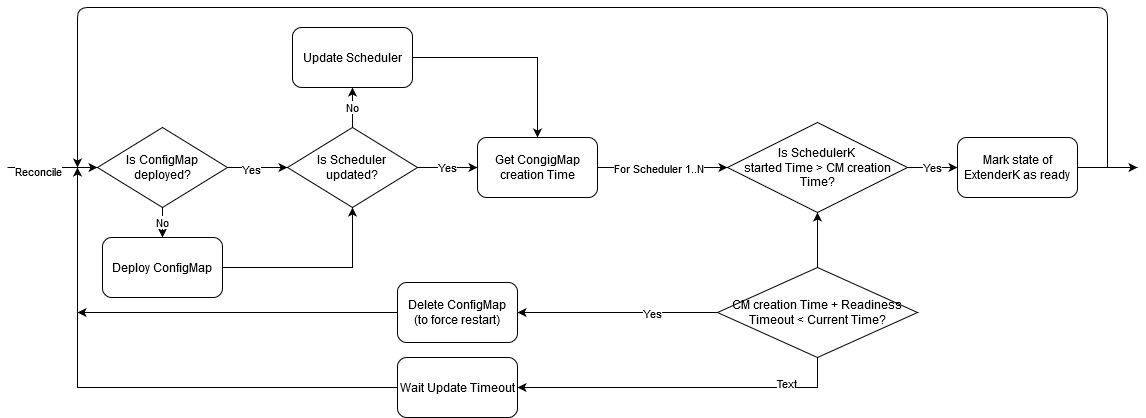

The diagram above was exported from draw.io. Its source (the exported page's mxGraphModel, read from the mxfile embedded in the PNG):
<mxGraphModel dx="1424" dy="792" grid="1" gridSize="10" guides="1" tooltips="1" connect="1" arrows="1" fold="1" page="1" pageScale="1" pageWidth="850" pageHeight="1100" math="0" shadow="0">
  <root>
    <mxCell id="0" />
    <mxCell id="1" parent="0" />
    <mxCell id="UJwzBm_b8MIjjee6QLEY-10" value="&lt;div&gt;No&lt;/div&gt;" style="edgeStyle=orthogonalEdgeStyle;rounded=0;orthogonalLoop=1;jettySize=auto;html=1;exitX=0.5;exitY=1;exitDx=0;exitDy=0;entryX=0.5;entryY=0;entryDx=0;entryDy=0;" edge="1" parent="1" source="a5DvzhvOC9qoDRvQX3gD-6" target="UJwzBm_b8MIjjee6QLEY-9">
      <mxGeometry relative="1" as="geometry" />
    </mxCell>
    <mxCell id="a5DvzhvOC9qoDRvQX3gD-6" value="Is ConfigMap deployed?" style="rhombus;whiteSpace=wrap;html=1;" parent="1" vertex="1">
      <mxGeometry x="140" y="320" width="130" height="80" as="geometry" />
    </mxCell>
    <mxCell id="a5DvzhvOC9qoDRvQX3gD-17" value="" style="endArrow=classic;html=1;entryX=0;entryY=0.5;entryDx=0;entryDy=0;" parent="1" target="a5DvzhvOC9qoDRvQX3gD-6" edge="1">
      <mxGeometry width="50" height="50" relative="1" as="geometry">
        <mxPoint x="50" y="360" as="sourcePoint" />
        <mxPoint x="180" y="360" as="targetPoint" />
        <Array as="points" />
      </mxGeometry>
    </mxCell>
    <mxCell id="a5DvzhvOC9qoDRvQX3gD-18" value="Reconcile" style="edgeLabel;html=1;align=center;verticalAlign=middle;resizable=0;points=[];" parent="a5DvzhvOC9qoDRvQX3gD-17" vertex="1" connectable="0">
      <mxGeometry x="-0.3385" y="-3" relative="1" as="geometry">
        <mxPoint as="offset" />
      </mxGeometry>
    </mxCell>
    <mxCell id="UJwzBm_b8MIjjee6QLEY-16" value="Yes" style="edgeStyle=orthogonalEdgeStyle;rounded=0;orthogonalLoop=1;jettySize=auto;html=1;exitX=1;exitY=0.5;exitDx=0;exitDy=0;" edge="1" parent="1" source="UJwzBm_b8MIjjee6QLEY-2" target="UJwzBm_b8MIjjee6QLEY-15">
      <mxGeometry relative="1" as="geometry" />
    </mxCell>
    <mxCell id="UJwzBm_b8MIjjee6QLEY-2" value="&lt;div&gt;Is Scheduler &lt;br&gt;&lt;/div&gt;&lt;div&gt;updated?&lt;/div&gt;" style="rhombus;whiteSpace=wrap;html=1;" vertex="1" parent="1">
      <mxGeometry x="330" y="320" width="130" height="80" as="geometry" />
    </mxCell>
    <mxCell id="UJwzBm_b8MIjjee6QLEY-5" value="" style="endArrow=classic;html=1;exitX=1;exitY=0.5;exitDx=0;exitDy=0;entryX=0;entryY=0.5;entryDx=0;entryDy=0;" edge="1" parent="1" source="a5DvzhvOC9qoDRvQX3gD-6" target="UJwzBm_b8MIjjee6QLEY-2">
      <mxGeometry width="50" height="50" relative="1" as="geometry">
        <mxPoint x="400" y="430" as="sourcePoint" />
        <mxPoint x="450" y="380" as="targetPoint" />
      </mxGeometry>
    </mxCell>
    <mxCell id="UJwzBm_b8MIjjee6QLEY-6" value="Yes" style="edgeLabel;html=1;align=center;verticalAlign=middle;resizable=0;points=[];" vertex="1" connectable="0" parent="UJwzBm_b8MIjjee6QLEY-5">
      <mxGeometry x="-0.2222" y="-1" relative="1" as="geometry">
        <mxPoint as="offset" />
      </mxGeometry>
    </mxCell>
    <mxCell id="UJwzBm_b8MIjjee6QLEY-20" value="Yes" style="edgeStyle=orthogonalEdgeStyle;rounded=0;orthogonalLoop=1;jettySize=auto;html=1;exitX=1;exitY=0.5;exitDx=0;exitDy=0;entryX=0;entryY=0.5;entryDx=0;entryDy=0;" edge="1" parent="1" source="UJwzBm_b8MIjjee6QLEY-8" target="UJwzBm_b8MIjjee6QLEY-19">
      <mxGeometry relative="1" as="geometry" />
    </mxCell>
    <mxCell id="UJwzBm_b8MIjjee6QLEY-27" style="edgeStyle=orthogonalEdgeStyle;rounded=0;orthogonalLoop=1;jettySize=auto;html=1;exitX=0.5;exitY=1;exitDx=0;exitDy=0;entryX=1;entryY=0.5;entryDx=0;entryDy=0;" edge="1" parent="1" source="UJwzBm_b8MIjjee6QLEY-29" target="UJwzBm_b8MIjjee6QLEY-25">
      <mxGeometry relative="1" as="geometry" />
    </mxCell>
    <mxCell id="UJwzBm_b8MIjjee6QLEY-35" value="Text" style="edgeLabel;html=1;align=center;verticalAlign=middle;resizable=0;points=[];" vertex="1" connectable="0" parent="UJwzBm_b8MIjjee6QLEY-27">
      <mxGeometry x="-0.6242" y="-5" relative="1" as="geometry">
        <mxPoint as="offset" />
      </mxGeometry>
    </mxCell>
    <mxCell id="UJwzBm_b8MIjjee6QLEY-8" value="&lt;div&gt;Is SchedulerK &lt;br&gt;&lt;/div&gt;&lt;div&gt;started Time &amp;gt; CM creation Time?&lt;/div&gt;" style="rhombus;whiteSpace=wrap;html=1;" vertex="1" parent="1">
      <mxGeometry x="770" y="315" width="180" height="90" as="geometry" />
    </mxCell>
    <mxCell id="UJwzBm_b8MIjjee6QLEY-12" style="edgeStyle=orthogonalEdgeStyle;rounded=0;orthogonalLoop=1;jettySize=auto;html=1;exitX=1;exitY=0.5;exitDx=0;exitDy=0;entryX=0.5;entryY=1;entryDx=0;entryDy=0;" edge="1" parent="1" source="UJwzBm_b8MIjjee6QLEY-9" target="UJwzBm_b8MIjjee6QLEY-2">
      <mxGeometry relative="1" as="geometry" />
    </mxCell>
    <mxCell id="UJwzBm_b8MIjjee6QLEY-9" value="Deploy ConfigMap" style="rounded=1;whiteSpace=wrap;html=1;" vertex="1" parent="1">
      <mxGeometry x="145" y="430" width="120" height="60" as="geometry" />
    </mxCell>
    <mxCell id="UJwzBm_b8MIjjee6QLEY-18" style="edgeStyle=orthogonalEdgeStyle;rounded=0;orthogonalLoop=1;jettySize=auto;html=1;exitX=1;exitY=0.5;exitDx=0;exitDy=0;entryX=0.5;entryY=0;entryDx=0;entryDy=0;" edge="1" parent="1" source="UJwzBm_b8MIjjee6QLEY-13" target="UJwzBm_b8MIjjee6QLEY-15">
      <mxGeometry relative="1" as="geometry" />
    </mxCell>
    <mxCell id="UJwzBm_b8MIjjee6QLEY-13" value="Update Scheduler" style="rounded=1;whiteSpace=wrap;html=1;" vertex="1" parent="1">
      <mxGeometry x="335" y="220" width="120" height="60" as="geometry" />
    </mxCell>
    <mxCell id="UJwzBm_b8MIjjee6QLEY-14" value="No" style="endArrow=classic;html=1;exitX=0.5;exitY=0;exitDx=0;exitDy=0;entryX=0.5;entryY=1;entryDx=0;entryDy=0;" edge="1" parent="1" source="UJwzBm_b8MIjjee6QLEY-2" target="UJwzBm_b8MIjjee6QLEY-13">
      <mxGeometry width="50" height="50" relative="1" as="geometry">
        <mxPoint x="410" y="430" as="sourcePoint" />
        <mxPoint x="460" y="380" as="targetPoint" />
      </mxGeometry>
    </mxCell>
    <mxCell id="UJwzBm_b8MIjjee6QLEY-15" value="Get CongigMap creation Time " style="rounded=1;whiteSpace=wrap;html=1;" vertex="1" parent="1">
      <mxGeometry x="520" y="330" width="120" height="60" as="geometry" />
    </mxCell>
    <mxCell id="UJwzBm_b8MIjjee6QLEY-17" value="" style="endArrow=classic;html=1;exitX=1;exitY=0.5;exitDx=0;exitDy=0;entryX=0;entryY=0.5;entryDx=0;entryDy=0;" edge="1" parent="1" source="UJwzBm_b8MIjjee6QLEY-15" target="UJwzBm_b8MIjjee6QLEY-8">
      <mxGeometry width="50" height="50" relative="1" as="geometry">
        <mxPoint x="410" y="430" as="sourcePoint" />
        <mxPoint x="460" y="380" as="targetPoint" />
      </mxGeometry>
    </mxCell>
    <mxCell id="UJwzBm_b8MIjjee6QLEY-23" value="&lt;div&gt;For Scheduler 1..N&lt;/div&gt;" style="edgeLabel;html=1;align=center;verticalAlign=middle;resizable=0;points=[];" vertex="1" connectable="0" parent="UJwzBm_b8MIjjee6QLEY-17">
      <mxGeometry x="0.3556" y="-2" relative="1" as="geometry">
        <mxPoint x="-28" y="-2" as="offset" />
      </mxGeometry>
    </mxCell>
    <mxCell id="UJwzBm_b8MIjjee6QLEY-22" style="edgeStyle=orthogonalEdgeStyle;rounded=0;orthogonalLoop=1;jettySize=auto;html=1;exitX=1;exitY=0.5;exitDx=0;exitDy=0;" edge="1" parent="1" source="UJwzBm_b8MIjjee6QLEY-19">
      <mxGeometry relative="1" as="geometry">
        <mxPoint x="1180" y="360" as="targetPoint" />
      </mxGeometry>
    </mxCell>
    <mxCell id="UJwzBm_b8MIjjee6QLEY-19" value="Mark state of ExtenderK as ready" style="rounded=1;whiteSpace=wrap;html=1;" vertex="1" parent="1">
      <mxGeometry x="1000" y="330" width="120" height="60" as="geometry" />
    </mxCell>
    <mxCell id="UJwzBm_b8MIjjee6QLEY-21" value="" style="endArrow=classic;html=1;edgeStyle=orthogonalEdgeStyle;" edge="1" parent="1">
      <mxGeometry width="50" height="50" relative="1" as="geometry">
        <mxPoint x="1150" y="360" as="sourcePoint" />
        <mxPoint x="120" y="360" as="targetPoint" />
        <Array as="points">
          <mxPoint x="1150" y="200" />
          <mxPoint x="120" y="200" />
        </Array>
      </mxGeometry>
    </mxCell>
    <mxCell id="UJwzBm_b8MIjjee6QLEY-28" style="edgeStyle=orthogonalEdgeStyle;rounded=0;orthogonalLoop=1;jettySize=auto;html=1;exitX=0;exitY=0.5;exitDx=0;exitDy=0;" edge="1" parent="1" source="UJwzBm_b8MIjjee6QLEY-25">
      <mxGeometry relative="1" as="geometry">
        <mxPoint x="120" y="360" as="targetPoint" />
      </mxGeometry>
    </mxCell>
    <mxCell id="UJwzBm_b8MIjjee6QLEY-25" value="Wait Update Timeout" style="rounded=1;whiteSpace=wrap;html=1;" vertex="1" parent="1">
      <mxGeometry x="440" y="550" width="120" height="60" as="geometry" />
    </mxCell>
    <mxCell id="UJwzBm_b8MIjjee6QLEY-31" style="edgeStyle=orthogonalEdgeStyle;rounded=0;orthogonalLoop=1;jettySize=auto;html=1;exitX=0;exitY=0.5;exitDx=0;exitDy=0;entryX=1;entryY=0.5;entryDx=0;entryDy=0;" edge="1" parent="1" source="UJwzBm_b8MIjjee6QLEY-29" target="UJwzBm_b8MIjjee6QLEY-30">
      <mxGeometry relative="1" as="geometry" />
    </mxCell>
    <mxCell id="UJwzBm_b8MIjjee6QLEY-34" value="Yes" style="edgeLabel;html=1;align=center;verticalAlign=middle;resizable=0;points=[];" vertex="1" connectable="0" parent="UJwzBm_b8MIjjee6QLEY-31">
      <mxGeometry x="-0.34" relative="1" as="geometry">
        <mxPoint as="offset" />
      </mxGeometry>
    </mxCell>
    <mxCell id="UJwzBm_b8MIjjee6QLEY-33" style="edgeStyle=orthogonalEdgeStyle;rounded=0;orthogonalLoop=1;jettySize=auto;html=1;exitX=0.5;exitY=0;exitDx=0;exitDy=0;entryX=0.5;entryY=1;entryDx=0;entryDy=0;" edge="1" parent="1" source="UJwzBm_b8MIjjee6QLEY-29" target="UJwzBm_b8MIjjee6QLEY-8">
      <mxGeometry relative="1" as="geometry" />
    </mxCell>
    <mxCell id="UJwzBm_b8MIjjee6QLEY-29" value="&lt;div&gt;CM creation Time + Readiness Timeout &amp;lt; Current Time?&lt;/div&gt;" style="rhombus;whiteSpace=wrap;html=1;" vertex="1" parent="1">
      <mxGeometry x="760" y="460" width="200" height="90" as="geometry" />
    </mxCell>
    <mxCell id="UJwzBm_b8MIjjee6QLEY-32" style="edgeStyle=orthogonalEdgeStyle;rounded=0;orthogonalLoop=1;jettySize=auto;html=1;exitX=0;exitY=0.5;exitDx=0;exitDy=0;" edge="1" parent="1" source="UJwzBm_b8MIjjee6QLEY-30">
      <mxGeometry relative="1" as="geometry">
        <mxPoint x="120" y="505" as="targetPoint" />
      </mxGeometry>
    </mxCell>
    <mxCell id="UJwzBm_b8MIjjee6QLEY-30" value="&lt;div&gt;Delete ConfigMap&lt;/div&gt;&lt;div&gt;(to force restart)&lt;br&gt;&lt;/div&gt;" style="rounded=1;whiteSpace=wrap;html=1;" vertex="1" parent="1">
      <mxGeometry x="440" y="475" width="120" height="60" as="geometry" />
    </mxCell>
  </root>
</mxGraphModel>